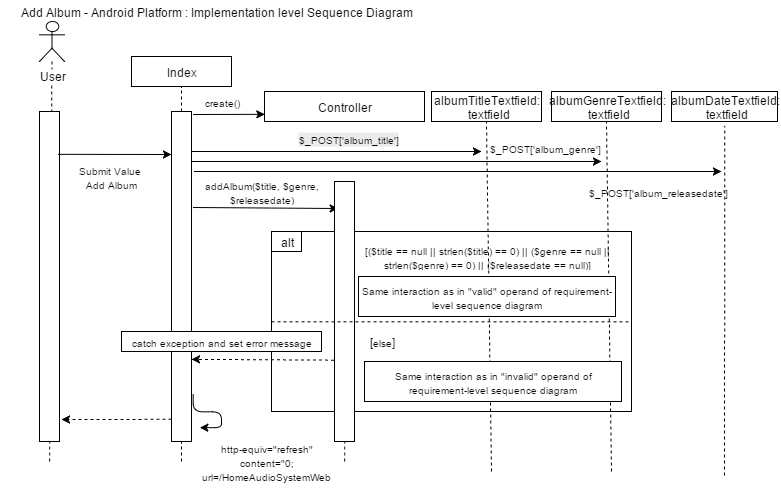

The diagram above was exported from draw.io. Its source (the exported page's mxGraphModel, read from the mxfile embedded in the PNG):
<mxGraphModel dx="1195" dy="613" grid="1" gridSize="10" guides="1" tooltips="1" connect="1" arrows="1" fold="1" page="1" pageScale="1" pageWidth="826" pageHeight="1169" background="#ffffff" math="0">
  <root>
    <mxCell id="0" />
    <mxCell id="1" parent="0" />
    <mxCell id="42" value="" style="whiteSpace=wrap;html=1;" parent="1" vertex="1">
      <mxGeometry x="310" y="240" width="360" height="180" as="geometry" />
    </mxCell>
    <mxCell id="2" value="Add Album - Android Platform : Implementation level Sequence Diagram" style="text;html=1;strokeColor=none;fillColor=none;align=center;verticalAlign=middle;whiteSpace=wrap;overflow=hidden;" parent="1" vertex="1">
      <mxGeometry x="40" y="10" width="430" height="20" as="geometry" />
    </mxCell>
    <mxCell id="7" value="" style="endArrow=none;dashed=1;html=1;" parent="1" source="6" edge="1">
      <mxGeometry width="50" height="50" relative="1" as="geometry">
        <mxPoint x="90" y="170" as="sourcePoint" />
        <mxPoint x="90" y="200" as="targetPoint" />
      </mxGeometry>
    </mxCell>
    <mxCell id="9" value="" style="whiteSpace=wrap;html=1;" parent="1" vertex="1">
      <mxGeometry x="78" y="120" width="20" height="330" as="geometry" />
    </mxCell>
    <mxCell id="12" value="Controller" style="whiteSpace=wrap;html=1;" parent="1" vertex="1">
      <mxGeometry x="303" y="100" width="160" height="30" as="geometry" />
    </mxCell>
    <mxCell id="6" value="User" style="shape=umlActor;verticalLabelPosition=bottom;labelBackgroundColor=#ffffff;verticalAlign=top;html=1;" parent="1" vertex="1">
      <mxGeometry x="78" y="30" width="25" height="40" as="geometry" />
    </mxCell>
    <mxCell id="16" value="Index" style="whiteSpace=wrap;html=1;" parent="1" vertex="1">
      <mxGeometry x="170" y="65" width="100" height="30" as="geometry" />
    </mxCell>
    <mxCell id="17" value="" style="endArrow=none;dashed=1;html=1;entryX=0.5;entryY=1;" parent="1" source="15" target="16" edge="1">
      <mxGeometry x="230" y="180" width="50" height="50" as="geometry">
        <mxPoint x="230" y="200" as="sourcePoint" />
        <mxPoint x="40" y="50" as="targetPoint" />
      </mxGeometry>
    </mxCell>
    <mxCell id="35" value="" style="endArrow=classic;html=1;exitX=0.95;exitY=0.129;exitPerimeter=0;" parent="1" source="9" edge="1">
      <mxGeometry width="50" height="50" relative="1" as="geometry">
        <mxPoint x="10" y="90" as="sourcePoint" />
        <mxPoint x="210" y="163" as="targetPoint" />
      </mxGeometry>
    </mxCell>
    <mxCell id="37" value="" style="endArrow=classic;html=1;entryX=0;entryY=0.75;" parent="1" target="12" edge="1">
      <mxGeometry width="50" height="50" relative="1" as="geometry">
        <mxPoint x="232" y="123" as="sourcePoint" />
        <mxPoint x="300" y="130" as="targetPoint" />
      </mxGeometry>
    </mxCell>
    <mxCell id="68" value="alt" style="whiteSpace=wrap;html=1;" parent="1" vertex="1">
      <mxGeometry x="310" y="240" width="30" height="20" as="geometry" />
    </mxCell>
    <mxCell id="74" value="&lt;font style=&quot;font-size: 10px&quot;&gt;create()&lt;/font&gt;" style="text;html=1;strokeColor=none;fillColor=none;align=center;verticalAlign=middle;whiteSpace=wrap;overflow=hidden;" parent="1" vertex="1">
      <mxGeometry x="230" y="100" width="60" height="20" as="geometry" />
    </mxCell>
    <mxCell id="75" value="&lt;span style=&quot;font-size: 10px ; line-height: 12px&quot;&gt;Submit Value&amp;nbsp;&lt;/span&gt;&lt;div&gt;&lt;span style=&quot;font-size: 10px ; line-height: 12px&quot;&gt;Add Album&lt;/span&gt;&lt;/div&gt;" style="text;html=1;strokeColor=none;fillColor=none;align=center;verticalAlign=middle;whiteSpace=wrap;overflow=hidden;" parent="1" vertex="1">
      <mxGeometry x="98" y="170" width="102" height="30" as="geometry" />
    </mxCell>
    <mxCell id="77" value="&lt;font style=&quot;font-size: 10px&quot;&gt;addAlbum($title, $genre, $releasedate)&lt;/font&gt;" style="text;html=1;strokeColor=none;fillColor=none;align=center;verticalAlign=middle;whiteSpace=wrap;overflow=hidden;" parent="1" vertex="1">
      <mxGeometry x="230" y="185" width="140" height="30" as="geometry" />
    </mxCell>
    <mxCell id="79" value="" style="endArrow=classic;html=1;entryX=0.2;entryY=0.104;entryPerimeter=0;" parent="1" target="18" edge="1">
      <mxGeometry width="50" height="50" relative="1" as="geometry">
        <mxPoint x="232" y="216" as="sourcePoint" />
        <mxPoint x="383" y="215" as="targetPoint" />
        <Array as="points" />
      </mxGeometry>
    </mxCell>
    <mxCell id="81" value="albumTitleTextfield:&lt;div&gt;&amp;nbsp;textfield&lt;/div&gt;" style="whiteSpace=wrap;html=1;" parent="1" vertex="1">
      <mxGeometry x="470" y="100" width="110" height="30" as="geometry" />
    </mxCell>
    <mxCell id="15" value="" style="whiteSpace=wrap;html=1;" parent="1" vertex="1">
      <mxGeometry x="210" y="120" width="20" height="330" as="geometry" />
    </mxCell>
    <mxCell id="86" value="albumGenreTextfield:&lt;div&gt;&amp;nbsp;textfield&lt;/div&gt;" style="whiteSpace=wrap;html=1;" parent="1" vertex="1">
      <mxGeometry x="590" y="100" width="110" height="30" as="geometry" />
    </mxCell>
    <mxCell id="91" value="albumDateTextfield:&lt;div&gt;&amp;nbsp;textfield&lt;/div&gt;" style="whiteSpace=wrap;html=1;" parent="1" vertex="1">
      <mxGeometry x="710" y="100" width="106" height="30" as="geometry" />
    </mxCell>
    <mxCell id="92" value="" style="endArrow=none;dashed=1;html=1;entryX=0.5;entryY=1;" parent="1" target="81" edge="1">
      <mxGeometry width="50" height="50" relative="1" as="geometry">
        <mxPoint x="530" y="480" as="sourcePoint" />
        <mxPoint x="60" y="10" as="targetPoint" />
      </mxGeometry>
    </mxCell>
    <mxCell id="93" value="" style="endArrow=none;dashed=1;html=1;entryX=0.5;entryY=1;" parent="1" target="86" edge="1">
      <mxGeometry width="50" height="50" relative="1" as="geometry">
        <mxPoint x="650" y="480" as="sourcePoint" />
        <mxPoint x="530" y="160" as="targetPoint" />
      </mxGeometry>
    </mxCell>
    <mxCell id="94" value="" style="endArrow=none;dashed=1;html=1;entryX=0.5;entryY=1;" parent="1" edge="1">
      <mxGeometry width="50" height="50" relative="1" as="geometry">
        <mxPoint x="763" y="484" as="sourcePoint" />
        <mxPoint x="763.3333333333335" y="134.33333333333337" as="targetPoint" />
      </mxGeometry>
    </mxCell>
    <mxCell id="95" value="" style="endArrow=classic;html=1;" parent="1" edge="1">
      <mxGeometry width="50" height="50" relative="1" as="geometry">
        <mxPoint x="230" y="160" as="sourcePoint" />
        <mxPoint x="520" y="160" as="targetPoint" />
      </mxGeometry>
    </mxCell>
    <mxCell id="97" value="" style="endArrow=classic;html=1;" parent="1" edge="1">
      <mxGeometry width="50" height="50" relative="1" as="geometry">
        <mxPoint x="233" y="180" as="sourcePoint" />
        <mxPoint x="760" y="180" as="targetPoint" />
      </mxGeometry>
    </mxCell>
    <mxCell id="99" value="&lt;span style=&quot;color: rgb(0 , 0 , 0) ; font-family: &amp;#34;helvetica&amp;#34; ; font-style: normal ; font-variant: normal ; font-weight: normal ; letter-spacing: normal ; line-height: 14.4px ; text-align: left ; text-indent: 0px ; text-transform: none ; white-space: nowrap ; word-spacing: 0px ; display: inline ; float: none ; background-color: rgb(235 , 235 , 235)&quot;&gt;&lt;font style=&quot;font-size: 10px&quot;&gt;$_POST['album_title']&lt;/font&gt;&lt;/span&gt;" style="text;html=1;" parent="1" vertex="1">
      <mxGeometry x="335" y="134" width="155" height="30" as="geometry" />
    </mxCell>
    <mxCell id="100" value="&lt;font face=&quot;helvetica&quot; style=&quot;font-size: 10px&quot;&gt;$_POST['album_genre']&lt;/font&gt;&lt;br&gt;" style="text;html=1;" parent="1" vertex="1">
      <mxGeometry x="526" y="143" width="130" height="21" as="geometry" />
    </mxCell>
    <mxCell id="103" value="" style="endArrow=classic;html=1;" parent="1" edge="1">
      <mxGeometry width="50" height="50" relative="1" as="geometry">
        <mxPoint x="230" y="170" as="sourcePoint" />
        <mxPoint x="640" y="170" as="targetPoint" />
      </mxGeometry>
    </mxCell>
    <mxCell id="104" value="&lt;span&gt;&lt;font style=&quot;font-size: 10px&quot;&gt;$_POST['album_releasedate']&lt;/font&gt;&lt;/span&gt;&lt;br&gt;" style="text;html=1;strokeColor=none;fillColor=none;align=center;verticalAlign=middle;whiteSpace=wrap;overflow=hidden;" parent="1" vertex="1">
      <mxGeometry x="576" y="190" width="240" height="20" as="geometry" />
    </mxCell>
    <mxCell id="105" value="&lt;font style=&quot;font-size: 10px&quot;&gt;[($title == null || strlen($title) == 0) || ($genre == null || strlen($genre) == 0) || ($releasedate == null)]&lt;/font&gt;" style="text;html=1;strokeColor=none;fillColor=none;align=center;verticalAlign=middle;whiteSpace=wrap;overflow=hidden;" parent="1" vertex="1">
      <mxGeometry x="386" y="250" width="280" height="30" as="geometry" />
    </mxCell>
    <mxCell id="106" value="&lt;font style=&quot;font-size: 10px&quot;&gt;Same interaction as in &quot;valid&quot; operand of requirement-level sequence diagram&lt;/font&gt;" style="whiteSpace=wrap;html=1;" parent="1" vertex="1">
      <mxGeometry x="397" y="285" width="257" height="40" as="geometry" />
    </mxCell>
    <mxCell id="18" value="" style="whiteSpace=wrap;html=1;" parent="1" vertex="1">
      <mxGeometry x="373" y="190" width="20" height="260" as="geometry" />
    </mxCell>
    <mxCell id="107" value="[&lt;font style=&quot;font-size: 10px&quot;&gt;else&lt;/font&gt;]" style="text;html=1;strokeColor=none;fillColor=none;align=center;verticalAlign=middle;whiteSpace=wrap;overflow=hidden;" parent="1" vertex="1">
      <mxGeometry x="400" y="340" width="40" height="20" as="geometry" />
    </mxCell>
    <mxCell id="108" value="&lt;font style=&quot;font-size: 10px&quot;&gt;Same interaction as in &quot;invalid&quot; operand of requirement-level sequence diagram&lt;/font&gt;" style="whiteSpace=wrap;html=1;" parent="1" vertex="1">
      <mxGeometry x="403" y="370" width="257" height="40" as="geometry" />
    </mxCell>
    <mxCell id="110" value="" style="endArrow=none;dashed=1;html=1;exitX=0;exitY=0.5;entryX=1;entryY=0.5;" parent="1" source="42" target="42" edge="1">
      <mxGeometry width="50" height="50" relative="1" as="geometry">
        <mxPoint x="30" y="60" as="sourcePoint" />
        <mxPoint x="80" y="10" as="targetPoint" />
      </mxGeometry>
    </mxCell>
    <mxCell id="116" value="" style="endArrow=classic;html=1;entryX=1;entryY=0.75;exitX=-0.043;exitY=0.686;exitPerimeter=0;dashed=1;" parent="1" source="18" target="15" edge="1">
      <mxGeometry width="50" height="50" relative="1" as="geometry">
        <mxPoint x="240" y="368" as="sourcePoint" />
        <mxPoint x="160" y="220" as="targetPoint" />
      </mxGeometry>
    </mxCell>
    <mxCell id="119" value="" style="endArrow=classic;html=1;dashed=1;exitX=0;exitY=0.934;exitPerimeter=0;" parent="1" source="15" edge="1">
      <mxGeometry width="50" height="50" relative="1" as="geometry">
        <mxPoint x="10" y="210" as="sourcePoint" />
        <mxPoint x="100" y="428" as="targetPoint" />
      </mxGeometry>
    </mxCell>
    <mxCell id="120" value="" style="edgeStyle=orthogonalEdgeStyle;elbow=vertical;endArrow=classic;html=1;exitX=1.083;exitY=0.856;exitPerimeter=0;entryX=0.056;entryY=-0.064;entryPerimeter=0;" parent="1" source="15" target="121" edge="1">
      <mxGeometry width="50" height="50" relative="1" as="geometry">
        <mxPoint x="10" y="210" as="sourcePoint" />
        <mxPoint x="250" y="450" as="targetPoint" />
        <Array as="points">
          <mxPoint x="260" y="420" />
        </Array>
      </mxGeometry>
    </mxCell>
    <mxCell id="121" value="&lt;font style=&quot;font-size: 10px&quot;&gt;http-equiv=&quot;refresh&quot; content=&quot;0; url=/HomeAudioSystemWeb&lt;/font&gt;" style="text;html=1;strokeColor=none;fillColor=none;align=center;verticalAlign=middle;whiteSpace=wrap;overflow=hidden;" parent="1" vertex="1">
      <mxGeometry x="230" y="440" width="150" height="60" as="geometry" />
    </mxCell>
    <mxCell id="122" value="&lt;font style=&quot;font-size: 10px&quot;&gt;catch exception and set error message&lt;/font&gt;" style="whiteSpace=wrap;html=1;" parent="1" vertex="1">
      <mxGeometry x="160" y="340" width="200" height="20" as="geometry" />
    </mxCell>
    <mxCell id="123" value="" style="endArrow=none;dashed=1;html=1;entryX=0.5;entryY=1;" parent="1" target="9" edge="1">
      <mxGeometry width="50" height="50" relative="1" as="geometry">
        <mxPoint x="88" y="470" as="sourcePoint" />
        <mxPoint x="90" y="30" as="targetPoint" />
      </mxGeometry>
    </mxCell>
    <mxCell id="124" value="" style="endArrow=none;dashed=1;html=1;entryX=0.5;entryY=1;" parent="1" target="15" edge="1">
      <mxGeometry width="50" height="50" relative="1" as="geometry">
        <mxPoint x="220" y="470" as="sourcePoint" />
        <mxPoint x="90" y="270" as="targetPoint" />
      </mxGeometry>
    </mxCell>
    <mxCell id="125" value="" style="endArrow=none;dashed=1;html=1;entryX=0.5;entryY=1;" parent="1" target="18" edge="1">
      <mxGeometry width="50" height="50" relative="1" as="geometry">
        <mxPoint x="383" y="470" as="sourcePoint" />
        <mxPoint x="90" y="270" as="targetPoint" />
      </mxGeometry>
    </mxCell>
  </root>
</mxGraphModel>